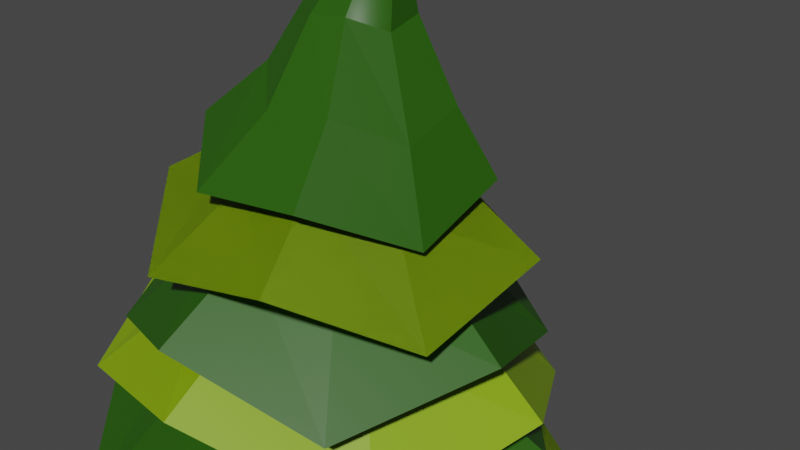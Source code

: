 # Source: pinetree3.blend  (saved by Blender 2.83.18; exported with 4.5.12 LTS)
import bpy
from mathutils import Matrix  # noqa: F401  (used for matrix-valued properties, if any)

bpy.ops.wm.read_factory_settings(use_empty=True)
scene = bpy.context.scene
scene.name = 'Scene'

# ---- collections
col_collection = bpy.data.collections.new('Collection'); scene.collection.children.link(col_collection)

# ---- materials (node trees are filled in below, after node groups)
mat_0_262_0_076_0_023 = bpy.data.materials.new('0.262,0.076,0.023')
mat_0_262_0_076_0_023.use_transparent_shadow = False
mat_0_227_0_381_0_0009111 = bpy.data.materials.new('0.227,0.381,0.0009111')
mat_0_227_0_381_0_0009111.use_transparent_shadow = False
mat_0_019_0_100_0_000607 = bpy.data.materials.new('0.019,0.100,0.000607')
mat_0_019_0_100_0_000607.use_transparent_shadow = False

# ---- material node trees
mat_0_262_0_076_0_023.use_nodes = True; mat_0_262_0_076_0_023.node_tree.nodes.clear()
_N = mat_0_262_0_076_0_023.node_tree.nodes; _L = mat_0_262_0_076_0_023.node_tree.links
n0 = _N.new('ShaderNodeBsdfPrincipled'); n0.name = 'Principled BSDF'; n0.location = (10, 300)
n0.distribution = 'GGX'
n0.subsurface_method = 'BURLEY'
n0.inputs[0].default_value = (0.2623, 0.07619, 0.02315, 1.0)
n0.inputs[3].default_value = 1.45
n0.inputs[27].default_value = (0.0, 0.0, 0.0, 1.0)
n0.inputs[28].default_value = 1.0
n1 = _N.new('ShaderNodeOutputMaterial'); n1.name = 'Material Output'; n1.location = (300, 300)
_L.new(n0.outputs[0], n1.inputs[0])
n1.is_active_output = True
mat_0_227_0_381_0_0009111.use_nodes = True; mat_0_227_0_381_0_0009111.node_tree.nodes.clear()
_N = mat_0_227_0_381_0_0009111.node_tree.nodes; _L = mat_0_227_0_381_0_0009111.node_tree.links
n0 = _N.new('ShaderNodeBsdfPrincipled'); n0.name = 'Principled BSDF'; n0.location = (10, 300)
n0.distribution = 'GGX'
n0.subsurface_method = 'BURLEY'
n0.inputs[0].default_value = (0.227, 0.3813, 0.0009106, 1.0)
n0.inputs[3].default_value = 1.45
n0.inputs[27].default_value = (0.0, 0.0, 0.0, 1.0)
n0.inputs[28].default_value = 1.0
n1 = _N.new('ShaderNodeOutputMaterial'); n1.name = 'Material Output'; n1.location = (300, 300)
_L.new(n0.outputs[0], n1.inputs[0])
n1.is_active_output = True
mat_0_019_0_100_0_000607.use_nodes = True; mat_0_019_0_100_0_000607.node_tree.nodes.clear()
_N = mat_0_019_0_100_0_000607.node_tree.nodes; _L = mat_0_019_0_100_0_000607.node_tree.links
n0 = _N.new('ShaderNodeBsdfPrincipled'); n0.name = 'Principled BSDF'; n0.location = (10, 300)
n0.distribution = 'GGX'
n0.subsurface_method = 'BURLEY'
n0.inputs[0].default_value = (0.01938, 0.0999, 0.0006071, 1.0)
n0.inputs[3].default_value = 1.45
n0.inputs[27].default_value = (0.0, 0.0, 0.0, 1.0)
n0.inputs[28].default_value = 1.0
n1 = _N.new('ShaderNodeOutputMaterial'); n1.name = 'Material Output'; n1.location = (300, 300)
_L.new(n0.outputs[0], n1.inputs[0])
n1.is_active_output = True

# ---- world
world_world = bpy.data.worlds.new('World'); scene.world = world_world
world_world.use_nodes = True; world_world.node_tree.nodes.clear()
_N = world_world.node_tree.nodes; _L = world_world.node_tree.links
n0 = _N.new('ShaderNodeOutputWorld'); n0.name = 'World Output'; n0.location = (300, 300)
n1 = _N.new('ShaderNodeBackground'); n1.name = 'Background'; n1.location = (10, 300)
n1.inputs[0].default_value = (0.05088, 0.05088, 0.05088, 1.0)
_L.new(n1.outputs[0], n0.inputs[0])
n0.is_active_output = True
world_world.color = (0.05088, 0.05088, 0.05088)
world_world.use_sun_shadow = False
world_world.sun_shadow_jitter_overblur = 0.0

# ---- cameras
cam_camera = bpy.data.cameras.new('Camera')
cam_camera.clip_end = 100.0
cam_camera.ortho_scale = 7.314
cam_camera_001 = bpy.data.cameras.new('Camera.001')
cam_camera_001.clip_end = 100.0
cam_camera_001.lens = 93.37
cam_camera_001.ortho_scale = 7.314

# ---- meshes
me_cylinder_004 = bpy.data.meshes.new('Cylinder.004')
me_cylinder_004.from_pydata([(-0.1342, 1.014, -0.9836), (-0.1342, 0.4924, 1.266), (0.583, 0.7172, -0.9836), (0.2134, 0.3482, 1.247), (0.8801, -6.508e-08, -0.9836), (0.3574, -3.62e-08, 1.239), (0.583, -0.7172, -0.9836), (0.2134, -0.3482, 1.247), (-0.1342, -1.014, -0.9836), (-0.1342, -0.4924, 1.266), (-0.8513, -0.7172, -0.9836), (-0.4817, -0.3482, 1.285), (-1.148, -8.647e-09, -0.9836), (-0.6257, -1.639e-08, 1.292), (-0.8513, 0.7172, -0.9836), (-0.4817, 0.3482, 1.285), (0.006521, 0.7776, -0.2338), (0.06279, 0.5995, 0.516), (0.4867, 0.4239, 0.516), (0.5564, 0.5499, -0.2338), (0.6623, -4.457e-08, 0.516), (0.7842, -5.338e-08, -0.2338), (0.4867, -0.4239, 0.516), (0.5564, -0.5499, -0.2338), (0.06279, -0.5995, 0.516), (0.006521, -0.7776, -0.2338), (-0.3611, -0.4239, 0.516), (-0.5434, -0.5499, -0.2338), (-0.5367, -1.122e-08, 0.516), (-0.7711, -1.011e-08, -0.2338), (-0.3611, 0.4239, 0.516), (-0.5434, 0.5499, -0.2338), (0.3048, 0.1753, 6.628), (0.3966, 0.02906, 5.024), (0.2437, -0.03449, 5.031), (0.02788, 0.1818, 5.045), (0.0914, 0.335, 5.042), (0.397, 0.3352, 5.026), (0.4601, 0.1822, 5.021), (0.09095, 0.02878, 5.04), (0.2443, 0.3985, 5.035), (0.00896, -0.4224, 3.28), (-0.2892, 0.2987, 3.295), (0.4307, -3.256e-08, 3.258), (-0.2892, -0.2987, 3.295), (0.00896, 0.4224, 3.28), (0.3072, -0.2987, 3.264), (-0.4128, -1.557e-08, 3.301), (0.3072, 0.2987, 3.264)], [], [(17, 1, 3, 18), (18, 3, 5, 20), (20, 5, 7, 22), (22, 7, 9, 24), (24, 9, 11, 26), (26, 11, 13, 28), (34, 33, 32), (28, 13, 15, 30), (30, 15, 1, 17), (0, 2, 4, 6, 8, 10, 12, 14), (14, 31, 16, 0), (31, 30, 17, 16), (12, 29, 31, 14), (29, 28, 30, 31), (10, 27, 29, 12), (27, 26, 28, 29), (8, 25, 27, 10), (25, 24, 26, 27), (6, 23, 25, 8), (23, 22, 24, 25), (4, 21, 23, 6), (21, 20, 22, 23), (2, 19, 21, 4), (19, 18, 20, 21), (0, 16, 19, 2), (16, 17, 18, 19), (36, 35, 32), (38, 37, 32), (39, 34, 32), (40, 36, 32), (37, 40, 32), (33, 38, 32), (35, 39, 32), (47, 44, 39, 35), (46, 43, 38, 33), (48, 45, 40, 37), (45, 42, 36, 40), (44, 41, 34, 39), (43, 48, 37, 38), (42, 47, 35, 36), (41, 46, 33, 34), (9, 7, 46, 41), (15, 13, 47, 42), (5, 3, 48, 43), (11, 9, 41, 44), (1, 15, 42, 45), (3, 1, 45, 48), (7, 5, 43, 46), (13, 11, 44, 47)])
_uv = me_cylinder_004.uv_layers.new(name='UVMap')
_uv.uv.foreach_set('vector', [1.0, 0.8333, 1.0, 1.0, 0.875, 1.0, 0.875, 0.8333, 0.875, 0.8333, 0.875, 1.0, 0.75, 1.0, 0.75, 0.8333, 0.75, 0.8333, 0.75, 1.0, 0.625, 1.0, 0.625, 0.8333, 0.625, 0.8333, 0.625, 1.0, 0.5, 1.0, 0.5, 0.8333, 0.5, 0.8333, 0.5, 1.0, 0.375, 1.0, 0.375, 0.8333, 0.375, 0.8333, 0.375, 1.0, 0.25, 1.0, 0.25, 0.8333, 0.5, 1.0, 0.625, 1.0, 0.5, 1.0, 0.25, 0.8333, 0.25, 1.0, 0.125, 1.0, 0.125, 0.8333, 0.125, 0.8333, 0.125, 1.0, 0.0, 1.0, 0.0, 0.8333, 0.75, 0.49, 0.9197, 0.4197, 0.99, 0.25, 0.9197, 0.08029, 0.75, 0.01, 0.5803, 0.08029, 0.51, 0.25, 0.5803, 0.4197, 0.125, 0.5, 0.125, 0.6667, 0.0, 0.6667, 0.0, 0.5, 0.125, 0.6667, 0.125, 0.8333, 0.0, 0.8333, 0.0, 0.6667, 0.25, 0.5, 0.25, 0.6667, 0.125, 0.6667, 0.125, 0.5, 0.25, 0.6667, 0.25, 0.8333, 0.125, 0.8333, 0.125, 0.6667, 0.375, 0.5, 0.375, 0.6667, 0.25, 0.6667, 0.25, 0.5, 0.375, 0.6667, 0.375, 0.8333, 0.25, 0.8333, 0.25, 0.6667, 0.5, 0.5, 0.5, 0.6667, 0.375, 0.6667, 0.375, 0.5, 0.5, 0.6667, 0.5, 0.8333, 0.375, 0.8333, 0.375, 0.6667, 0.625, 0.5, 0.625, 0.6667, 0.5, 0.6667, 0.5, 0.5, 0.625, 0.6667, 0.625, 0.8333, 0.5, 0.8333, 0.5, 0.6667, 0.75, 0.5, 0.75, 0.6667, 0.625, 0.6667, 0.625, 0.5, 0.75, 0.6667, 0.75, 0.8333, 0.625, 0.8333, 0.625, 0.6667, 0.875, 0.5, 0.875, 0.6667, 0.75, 0.6667, 0.75, 0.5, 0.875, 0.6667, 0.875, 0.8333, 0.75, 0.8333, 0.75, 0.6667, 1.0, 0.5, 1.0, 0.6667, 0.875, 0.6667, 0.875, 0.5, 1.0, 0.6667, 1.0, 0.8333, 0.875, 0.8333, 0.875, 0.6667, 0.125, 1.0, 0.25, 1.0, 0.125, 1.0, 0.75, 1.0, 0.875, 1.0, 0.75, 1.0, 0.375, 1.0, 0.5, 1.0, 0.375, 1.0, 0.0, 1.0, 0.125, 1.0, 0.0, 1.0, 0.875, 1.0, 1.0, 1.0, 0.875, 1.0, 0.625, 1.0, 0.75, 1.0, 0.625, 1.0, 0.25, 1.0, 0.375, 1.0, 0.25, 1.0, 0.25, 1.0, 0.375, 1.0, 0.375, 1.0, 0.25, 1.0, 0.625, 1.0, 0.75, 1.0, 0.75, 1.0, 0.625, 1.0, 0.875, 1.0, 1.0, 1.0, 1.0, 1.0, 0.875, 1.0, 0.0, 1.0, 0.125, 1.0, 0.125, 1.0, 0.0, 1.0, 0.375, 1.0, 0.5, 1.0, 0.5, 1.0, 0.375, 1.0, 0.75, 1.0, 0.875, 1.0, 0.875, 1.0, 0.75, 1.0, 0.125, 1.0, 0.25, 1.0, 0.25, 1.0, 0.125, 1.0, 0.5, 1.0, 0.625, 1.0, 0.625, 1.0, 0.5, 1.0, 0.5, 1.0, 0.625, 1.0, 0.625, 1.0, 0.5, 1.0, 0.125, 1.0, 0.25, 1.0, 0.25, 1.0, 0.125, 1.0, 0.75, 1.0, 0.875, 1.0, 0.875, 1.0, 0.75, 1.0, 0.375, 1.0, 0.5, 1.0, 0.5, 1.0, 0.375, 1.0, 0.0, 1.0, 0.125, 1.0, 0.125, 1.0, 0.0, 1.0, 0.875, 1.0, 1.0, 1.0, 1.0, 1.0, 0.875, 1.0, 0.625, 1.0, 0.75, 1.0, 0.75, 1.0, 0.625, 1.0, 0.25, 1.0, 0.375, 1.0, 0.375, 1.0, 0.25, 1.0])
me_cylinder_004.materials.append(mat_0_262_0_076_0_023)
me_cylinder_004.use_remesh_fix_poles = True
me_cylinder_004.use_remesh_preserve_attributes = False
me_cylinder_004.use_mirror_vertex_groups = False
me_cylinder_004.update()
me_cylinder_005 = bpy.data.meshes.new('Cylinder.005')
me_cylinder_005.from_pydata([(9.394, 7.994, -0.4283), (8.033, 6.334, 2.178), (10.34, 6.116, 0.1333), (8.265, 5.894, 2.164), (9.671, 4.064, -0.5098), (8.118, 5.419, 2.165), (7.793, 3.052, 0.2085), (7.678, 5.187, 2.181), (5.81, 3.627, -0.4068), (7.203, 5.334, 2.202), (4.732, 5.595, 0.3599), (6.971, 5.774, 2.216), (5.343, 7.66, -0.2957), (7.119, 6.249, 2.215), (7.275, 8.659, 0.2847), (7.558, 6.481, 2.199), (8.575, 7.005, 0.8648), (9.091, 5.985, 1.099), (8.735, 4.874, 0.8238), (7.716, 4.328, 1.14), (6.635, 4.646, 0.8859), (6.06, 5.703, 1.222), (6.393, 6.82, 0.9396), (7.435, 7.361, 1.181), (9.394, 7.994, -0.4283), (8.033, 6.334, 2.178), (10.34, 6.116, 0.1333), (8.265, 5.894, 2.164), (9.671, 4.064, -0.5098), (8.118, 5.419, 2.165), (7.793, 3.052, 0.2085), (7.678, 5.187, 2.181), (5.81, 3.627, -0.4068), (7.203, 5.334, 2.202), (4.732, 5.595, 0.3599), (6.971, 5.774, 2.216), (5.343, 7.66, -0.2957), (7.119, 6.249, 2.215), (7.275, 8.659, 0.2847), (7.558, 6.481, 2.199), (8.575, 7.005, 0.8648), (9.091, 5.985, 1.099), (8.735, 4.874, 0.8238), (7.716, 4.328, 1.14), (6.635, 4.646, 0.8859), (6.06, 5.703, 1.222), (6.393, 6.82, 0.9396), (7.435, 7.361, 1.181)], [], [(16, 17, 3, 1), (17, 18, 5, 3), (18, 19, 7, 5), (19, 20, 9, 7), (20, 21, 11, 9), (21, 22, 13, 11), (22, 23, 15, 13), (23, 16, 1, 15), (14, 0, 16, 23), (12, 14, 23, 22), (10, 12, 22, 21), (8, 10, 21, 20), (6, 8, 20, 19), (4, 6, 19, 18), (2, 4, 18, 17), (0, 2, 17, 16), (40, 25, 27, 41), (41, 27, 29, 42), (42, 29, 31, 43), (43, 31, 33, 44), (44, 33, 35, 45), (45, 35, 37, 46), (46, 37, 39, 47), (47, 39, 25, 40), (38, 47, 40, 24), (36, 46, 47, 38), (34, 45, 46, 36), (32, 44, 45, 34), (30, 43, 44, 32), (28, 42, 43, 30), (26, 41, 42, 28), (24, 40, 41, 26), (3, 5, 29, 27), (13, 15, 39, 37), (10, 8, 32, 34), (9, 11, 35, 33), (6, 4, 28, 30), (0, 14, 38, 24), (2, 0, 24, 26), (5, 7, 31, 29), (15, 1, 25, 39), (1, 3, 27, 25), (12, 10, 34, 36), (11, 13, 37, 35), (8, 6, 30, 32), (7, 9, 33, 31), (4, 2, 26, 28), (14, 12, 36, 38)])
_uv = me_cylinder_005.uv_layers.new(name='UVMap')
_uv.uv.foreach_set('vector', [1.0, 0.7424, 0.875, 0.7424, 0.875, 1.0, 1.0, 1.0, 0.875, 0.7424, 0.75, 0.7424, 0.75, 1.0, 0.875, 1.0, 0.75, 0.7424, 0.625, 0.7424, 0.625, 1.0, 0.75, 1.0, 0.625, 0.7424, 0.5, 0.7424, 0.5, 1.0, 0.625, 1.0, 0.5, 0.7424, 0.375, 0.7424, 0.375, 1.0, 0.5, 1.0, 0.375, 0.7424, 0.25, 0.7424, 0.25, 1.0, 0.375, 1.0, 0.25, 0.7424, 0.125, 0.7424, 0.125, 1.0, 0.25, 1.0, 0.125, 0.7424, 0.0, 0.7424, 0.0, 1.0, 0.125, 1.0, 0.125, 0.5, 0.0, 0.5, 0.0, 0.7424, 0.125, 0.7424, 0.25, 0.5, 0.125, 0.5, 0.125, 0.7424, 0.25, 0.7424, 0.375, 0.5, 0.25, 0.5, 0.25, 0.7424, 0.375, 0.7424, 0.5, 0.5, 0.375, 0.5, 0.375, 0.7424, 0.5, 0.7424, 0.625, 0.5, 0.5, 0.5, 0.5, 0.7424, 0.625, 0.7424, 0.75, 0.5, 0.625, 0.5, 0.625, 0.7424, 0.75, 0.7424, 0.875, 0.5, 0.75, 0.5, 0.75, 0.7424, 0.875, 0.7424, 1.0, 0.5, 0.875, 0.5, 0.875, 0.7424, 1.0, 0.7424, 1.0, 0.7424, 1.0, 1.0, 0.875, 1.0, 0.875, 0.7424, 0.875, 0.7424, 0.875, 1.0, 0.75, 1.0, 0.75, 0.7424, 0.75, 0.7424, 0.75, 1.0, 0.625, 1.0, 0.625, 0.7424, 0.625, 0.7424, 0.625, 1.0, 0.5, 1.0, 0.5, 0.7424, 0.5, 0.7424, 0.5, 1.0, 0.375, 1.0, 0.375, 0.7424, 0.375, 0.7424, 0.375, 1.0, 0.25, 1.0, 0.25, 0.7424, 0.25, 0.7424, 0.25, 1.0, 0.125, 1.0, 0.125, 0.7424, 0.125, 0.7424, 0.125, 1.0, 0.0, 1.0, 0.0, 0.7424, 0.125, 0.5, 0.125, 0.7424, 0.0, 0.7424, 0.0, 0.5, 0.25, 0.5, 0.25, 0.7424, 0.125, 0.7424, 0.125, 0.5, 0.375, 0.5, 0.375, 0.7424, 0.25, 0.7424, 0.25, 0.5, 0.5, 0.5, 0.5, 0.7424, 0.375, 0.7424, 0.375, 0.5, 0.625, 0.5, 0.625, 0.7424, 0.5, 0.7424, 0.5, 0.5, 0.75, 0.5, 0.75, 0.7424, 0.625, 0.7424, 0.625, 0.5, 0.875, 0.5, 0.875, 0.7424, 0.75, 0.7424, 0.75, 0.5, 1.0, 0.5, 1.0, 0.7424, 0.875, 0.7424, 0.875, 0.5, 0.875, 1.0, 0.75, 1.0, 0.75, 1.0, 0.875, 1.0, 0.25, 1.0, 0.125, 1.0, 0.125, 1.0, 0.25, 1.0, 0.375, 0.5, 0.5, 0.5, 0.5, 0.5, 0.375, 0.5, 0.5, 1.0, 0.375, 1.0, 0.375, 1.0, 0.5, 1.0, 0.625, 0.5, 0.75, 0.5, 0.75, 0.5, 0.625, 0.5, 0.0, 0.5, 0.125, 0.5, 0.125, 0.5, 0.0, 0.5, 0.875, 0.5, 1.0, 0.5, 1.0, 0.5, 0.875, 0.5, 0.75, 1.0, 0.625, 1.0, 0.625, 1.0, 0.75, 1.0, 0.125, 1.0, 0.0, 1.0, 0.0, 1.0, 0.125, 1.0, 1.0, 1.0, 0.875, 1.0, 0.875, 1.0, 1.0, 1.0, 0.25, 0.5, 0.375, 0.5, 0.375, 0.5, 0.25, 0.5, 0.375, 1.0, 0.25, 1.0, 0.25, 1.0, 0.375, 1.0, 0.5, 0.5, 0.625, 0.5, 0.625, 0.5, 0.5, 0.5, 0.625, 1.0, 0.5, 1.0, 0.5, 1.0, 0.625, 1.0, 0.75, 0.5, 0.875, 0.5, 0.875, 0.5, 0.75, 0.5, 0.125, 0.5, 0.25, 0.5, 0.25, 0.5, 0.125, 0.5])
me_cylinder_005.materials.append(mat_0_227_0_381_0_0009111)
me_cylinder_005.use_remesh_fix_poles = True
me_cylinder_005.use_remesh_preserve_attributes = False
me_cylinder_005.use_mirror_vertex_groups = False
me_cylinder_005.update()
me_cylinder_006 = bpy.data.meshes.new('Cylinder.006')
me_cylinder_006.from_pydata([(8.659, 8.255, -0.5735), (7.743, 6.465, 1.852), (9.978, 6.856, 0.07744), (8.071, 6.136, 1.869), (9.99, 4.828, -0.4688), (8.07, 5.672, 1.883), (8.553, 3.424, 0.1451), (7.742, 5.344, 1.885), (6.668, 3.373, -0.5547), (7.277, 5.345, 1.874), (5.122, 4.847, 0.01992), (6.95, 5.673, 1.856), (5.138, 6.839, -0.6459), (6.95, 6.137, 1.842), (6.547, 8.278, -0.04777), (7.279, 6.465, 1.841), (8.122, 7.179, 0.6295), (8.847, 6.419, 0.9174), (8.852, 5.324, 0.6897), (8.076, 4.563, 0.954), (7.042, 4.541, 0.6483), (6.22, 5.333, 0.8862), (6.227, 6.412, 0.5939), (6.991, 7.189, 0.8496)], [], [(16, 1, 3, 17), (17, 3, 5, 18), (18, 5, 7, 19), (19, 7, 9, 20), (20, 9, 11, 21), (21, 11, 13, 22), (22, 13, 15, 23), (23, 15, 1, 16), (14, 23, 16, 0), (12, 22, 23, 14), (10, 21, 22, 12), (8, 20, 21, 10), (6, 19, 20, 8), (4, 18, 19, 6), (2, 17, 18, 4), (0, 16, 17, 2)])
_uv = me_cylinder_006.uv_layers.new(name='UVMap')
_uv.uv.foreach_set('vector', [1.0, 0.7424, 1.0, 1.0, 0.875, 1.0, 0.875, 0.7424, 0.875, 0.7424, 0.875, 1.0, 0.75, 1.0, 0.75, 0.7424, 0.75, 0.7424, 0.75, 1.0, 0.625, 1.0, 0.625, 0.7424, 0.625, 0.7424, 0.625, 1.0, 0.5, 1.0, 0.5, 0.7424, 0.5, 0.7424, 0.5, 1.0, 0.375, 1.0, 0.375, 0.7424, 0.375, 0.7424, 0.375, 1.0, 0.25, 1.0, 0.25, 0.7424, 0.25, 0.7424, 0.25, 1.0, 0.125, 1.0, 0.125, 0.7424, 0.125, 0.7424, 0.125, 1.0, 0.0, 1.0, 0.0, 0.7424, 0.125, 0.5, 0.125, 0.7424, 0.0, 0.7424, 0.0, 0.5, 0.25, 0.5, 0.25, 0.7424, 0.125, 0.7424, 0.125, 0.5, 0.375, 0.5, 0.375, 0.7424, 0.25, 0.7424, 0.25, 0.5, 0.5, 0.5, 0.5, 0.7424, 0.375, 0.7424, 0.375, 0.5, 0.625, 0.5, 0.625, 0.7424, 0.5, 0.7424, 0.5, 0.5, 0.75, 0.5, 0.75, 0.7424, 0.625, 0.7424, 0.625, 0.5, 0.875, 0.5, 0.875, 0.7424, 0.75, 0.7424, 0.75, 0.5, 1.0, 0.5, 1.0, 0.7424, 0.875, 0.7424, 0.875, 0.5])
me_cylinder_006.materials.append(mat_0_019_0_100_0_000607)
me_cylinder_006.use_remesh_fix_poles = True
me_cylinder_006.use_remesh_preserve_attributes = False
me_cylinder_006.use_mirror_vertex_groups = False
me_cylinder_006.update()
me_cylinder_007 = bpy.data.meshes.new('Cylinder.007')
me_cylinder_007.from_pydata([(5.357, 7.204, -0.5872), (7.102, 6.29, 1.74), (7.002, 8.226, -0.2625), (7.478, 6.529, 1.684), (8.86, 7.736, -0.9253), (7.917, 6.432, 1.665), (9.956, 6.176, -0.2197), (8.16, 6.056, 1.694), (9.56, 4.311, -0.6059), (8.067, 5.62, 1.754), (7.921, 3.253, 0.2774), (7.69, 5.381, 1.809), (5.981, 3.603, -0.2223), (7.252, 5.478, 1.828), (4.966, 5.304, 0.2346), (7.008, 5.854, 1.799), (6.383, 6.633, 0.5664), (7.272, 7.188, 0.6789), (8.281, 6.931, 0.3854), (8.87, 6.079, 0.702), (8.654, 5.068, 0.5651), (7.768, 4.498, 0.971), (6.724, 4.695, 0.7657), (6.17, 5.607, 0.9479)], [], [(16, 1, 3, 17), (17, 3, 5, 18), (18, 5, 7, 19), (19, 7, 9, 20), (20, 9, 11, 21), (21, 11, 13, 22), (22, 13, 15, 23), (23, 15, 1, 16), (14, 23, 16, 0), (12, 22, 23, 14), (10, 21, 22, 12), (8, 20, 21, 10), (6, 19, 20, 8), (4, 18, 19, 6), (2, 17, 18, 4), (0, 16, 17, 2)])
_uv = me_cylinder_007.uv_layers.new(name='UVMap')
_uv.uv.foreach_set('vector', [1.0, 0.7424, 1.0, 1.0, 0.875, 1.0, 0.875, 0.7424, 0.875, 0.7424, 0.875, 1.0, 0.75, 1.0, 0.75, 0.7424, 0.75, 0.7424, 0.75, 1.0, 0.625, 1.0, 0.625, 0.7424, 0.625, 0.7424, 0.625, 1.0, 0.5, 1.0, 0.5, 0.7424, 0.5, 0.7424, 0.5, 1.0, 0.375, 1.0, 0.375, 0.7424, 0.375, 0.7424, 0.375, 1.0, 0.25, 1.0, 0.25, 0.7424, 0.25, 0.7424, 0.25, 1.0, 0.125, 1.0, 0.125, 0.7424, 0.125, 0.7424, 0.125, 1.0, 0.0, 1.0, 0.0, 0.7424, 0.125, 0.5, 0.125, 0.7424, 0.0, 0.7424, 0.0, 0.5, 0.25, 0.5, 0.25, 0.7424, 0.125, 0.7424, 0.125, 0.5, 0.375, 0.5, 0.375, 0.7424, 0.25, 0.7424, 0.25, 0.5, 0.5, 0.5, 0.5, 0.7424, 0.375, 0.7424, 0.375, 0.5, 0.625, 0.5, 0.625, 0.7424, 0.5, 0.7424, 0.5, 0.5, 0.75, 0.5, 0.75, 0.7424, 0.625, 0.7424, 0.625, 0.5, 0.875, 0.5, 0.875, 0.7424, 0.75, 0.7424, 0.75, 0.5, 1.0, 0.5, 1.0, 0.7424, 0.875, 0.7424, 0.875, 0.5])
me_cylinder_007.materials.append(mat_0_227_0_381_0_0009111)
me_cylinder_007.use_remesh_fix_poles = True
me_cylinder_007.use_remesh_preserve_attributes = False
me_cylinder_007.use_mirror_vertex_groups = False
me_cylinder_007.update()
me_cylinder_008 = bpy.data.meshes.new('Cylinder.008')
me_cylinder_008.from_pydata([(9.049, 7.34, -0.5852), (7.896, 6.288, 1.578), (9.702, 5.861, -0.003655), (8.058, 5.931, 1.6), (9.082, 4.234, -0.3649), (7.92, 5.565, 1.635), (7.553, 3.58, 0.2641), (7.562, 5.404, 1.662), (6.016, 4.08, -0.2707), (7.195, 5.544, 1.666), (5.259, 5.732, 0.1856), (7.033, 5.901, 1.644), (5.838, 7.278, -0.4759), (7.171, 6.267, 1.609), (7.409, 8.013, -0.08216), (7.529, 6.428, 1.582), (8.356, 6.695, 0.4995), (8.715, 5.887, 0.7596), (8.381, 5.011, 0.6214), (7.552, 4.652, 0.9045), (6.714, 4.935, 0.6768), (6.311, 5.817, 0.8621), (6.626, 6.658, 0.5614), (7.474, 7.051, 0.7172)], [], [(16, 1, 3, 17), (17, 3, 5, 18), (18, 5, 7, 19), (19, 7, 9, 20), (20, 9, 11, 21), (21, 11, 13, 22), (22, 13, 15, 23), (23, 15, 1, 16), (14, 23, 16, 0), (12, 22, 23, 14), (10, 21, 22, 12), (8, 20, 21, 10), (6, 19, 20, 8), (4, 18, 19, 6), (2, 17, 18, 4), (0, 16, 17, 2)])
_uv = me_cylinder_008.uv_layers.new(name='UVMap')
_uv.uv.foreach_set('vector', [1.0, 0.7424, 1.0, 1.0, 0.875, 1.0, 0.875, 0.7424, 0.875, 0.7424, 0.875, 1.0, 0.75, 1.0, 0.75, 0.7424, 0.75, 0.7424, 0.75, 1.0, 0.625, 1.0, 0.625, 0.7424, 0.625, 0.7424, 0.625, 1.0, 0.5, 1.0, 0.5, 0.7424, 0.5, 0.7424, 0.5, 1.0, 0.375, 1.0, 0.375, 0.7424, 0.375, 0.7424, 0.375, 1.0, 0.25, 1.0, 0.25, 0.7424, 0.25, 0.7424, 0.25, 1.0, 0.125, 1.0, 0.125, 0.7424, 0.125, 0.7424, 0.125, 1.0, 0.0, 1.0, 0.0, 0.7424, 0.125, 0.5, 0.125, 0.7424, 0.0, 0.7424, 0.0, 0.5, 0.25, 0.5, 0.25, 0.7424, 0.125, 0.7424, 0.125, 0.5, 0.375, 0.5, 0.375, 0.7424, 0.25, 0.7424, 0.25, 0.5, 0.5, 0.5, 0.5, 0.7424, 0.375, 0.7424, 0.375, 0.5, 0.625, 0.5, 0.625, 0.7424, 0.5, 0.7424, 0.5, 0.5, 0.75, 0.5, 0.75, 0.7424, 0.625, 0.7424, 0.625, 0.5, 0.875, 0.5, 0.875, 0.7424, 0.75, 0.7424, 0.75, 0.5, 1.0, 0.5, 1.0, 0.7424, 0.875, 0.7424, 0.875, 0.5])
me_cylinder_008.materials.append(mat_0_019_0_100_0_000607)
me_cylinder_008.use_remesh_fix_poles = True
me_cylinder_008.use_remesh_preserve_attributes = False
me_cylinder_008.use_mirror_vertex_groups = False
me_cylinder_008.update()
me_cylinder_009 = bpy.data.meshes.new('Cylinder.009')
me_cylinder_009.from_pydata([(9.356, 5.065, -0.3529), (8.018, 5.792, 1.512), (8.403, 4.014, 0.2725), (7.791, 5.523, 1.557), (6.842, 3.842, -0.06199), (7.439, 5.494, 1.586), (5.701, 4.881, 0.3797), (7.167, 5.723, 1.582), (5.512, 6.266, -0.2573), (7.136, 6.075, 1.547), (6.55, 7.569, 0.03412), (7.363, 6.343, 1.502), (8.043, 7.643, -0.5507), (7.716, 6.372, 1.473), (9.252, 6.702, -0.07304), (7.987, 6.143, 1.477), (8.544, 5.476, 0.575), (8.025, 4.895, 0.8651), (7.184, 4.807, 0.7356), (6.563, 5.364, 0.9231), (6.467, 6.129, 0.6329), (7.022, 6.818, 0.7362), (7.834, 6.864, 0.4712), (8.484, 6.349, 0.6782), (9.356, 5.065, -0.3529), (8.018, 5.792, 1.512), (8.403, 4.014, 0.2725), (7.791, 5.523, 1.557), (6.842, 3.842, -0.06199), (7.439, 5.494, 1.586), (5.701, 4.881, 0.3797), (7.167, 5.723, 1.582), (5.512, 6.266, -0.2573), (7.136, 6.075, 1.547), (6.55, 7.569, 0.03412), (7.363, 6.343, 1.502), (8.043, 7.643, -0.5507), (7.716, 6.372, 1.473), (9.252, 6.702, -0.07304), (7.987, 6.143, 1.477), (8.544, 5.476, 0.575), (8.025, 4.895, 0.8651), (7.184, 4.807, 0.7356), (6.563, 5.364, 0.9231), (6.467, 6.129, 0.6329), (7.022, 6.818, 0.7362), (7.834, 6.864, 0.4712), (8.484, 6.349, 0.6782)], [], [(16, 17, 3, 1), (17, 18, 5, 3), (18, 19, 7, 5), (19, 20, 9, 7), (20, 21, 11, 9), (21, 22, 13, 11), (22, 23, 15, 13), (23, 16, 1, 15), (14, 0, 16, 23), (12, 14, 23, 22), (10, 12, 22, 21), (8, 10, 21, 20), (6, 8, 20, 19), (4, 6, 19, 18), (2, 4, 18, 17), (0, 2, 17, 16), (40, 25, 27, 41), (41, 27, 29, 42), (42, 29, 31, 43), (43, 31, 33, 44), (44, 33, 35, 45), (45, 35, 37, 46), (46, 37, 39, 47), (47, 39, 25, 40), (38, 47, 40, 24), (36, 46, 47, 38), (34, 45, 46, 36), (32, 44, 45, 34), (30, 43, 44, 32), (28, 42, 43, 30), (26, 41, 42, 28), (24, 40, 41, 26), (3, 5, 29, 27), (13, 15, 39, 37), (10, 8, 32, 34), (9, 11, 35, 33), (6, 4, 28, 30), (0, 14, 38, 24), (2, 0, 24, 26), (5, 7, 31, 29), (15, 1, 25, 39), (1, 3, 27, 25), (12, 10, 34, 36), (11, 13, 37, 35), (8, 6, 30, 32), (7, 9, 33, 31), (4, 2, 26, 28), (14, 12, 36, 38)])
_uv = me_cylinder_009.uv_layers.new(name='UVMap')
_uv.uv.foreach_set('vector', [1.0, 0.7424, 0.875, 0.7424, 0.875, 1.0, 1.0, 1.0, 0.875, 0.7424, 0.75, 0.7424, 0.75, 1.0, 0.875, 1.0, 0.75, 0.7424, 0.625, 0.7424, 0.625, 1.0, 0.75, 1.0, 0.625, 0.7424, 0.5, 0.7424, 0.5, 1.0, 0.625, 1.0, 0.5, 0.7424, 0.375, 0.7424, 0.375, 1.0, 0.5, 1.0, 0.375, 0.7424, 0.25, 0.7424, 0.25, 1.0, 0.375, 1.0, 0.25, 0.7424, 0.125, 0.7424, 0.125, 1.0, 0.25, 1.0, 0.125, 0.7424, 0.0, 0.7424, 0.0, 1.0, 0.125, 1.0, 0.125, 0.5, 0.0, 0.5, 0.0, 0.7424, 0.125, 0.7424, 0.25, 0.5, 0.125, 0.5, 0.125, 0.7424, 0.25, 0.7424, 0.375, 0.5, 0.25, 0.5, 0.25, 0.7424, 0.375, 0.7424, 0.5, 0.5, 0.375, 0.5, 0.375, 0.7424, 0.5, 0.7424, 0.625, 0.5, 0.5, 0.5, 0.5, 0.7424, 0.625, 0.7424, 0.75, 0.5, 0.625, 0.5, 0.625, 0.7424, 0.75, 0.7424, 0.875, 0.5, 0.75, 0.5, 0.75, 0.7424, 0.875, 0.7424, 1.0, 0.5, 0.875, 0.5, 0.875, 0.7424, 1.0, 0.7424, 1.0, 0.7424, 1.0, 1.0, 0.875, 1.0, 0.875, 0.7424, 0.875, 0.7424, 0.875, 1.0, 0.75, 1.0, 0.75, 0.7424, 0.75, 0.7424, 0.75, 1.0, 0.625, 1.0, 0.625, 0.7424, 0.625, 0.7424, 0.625, 1.0, 0.5, 1.0, 0.5, 0.7424, 0.5, 0.7424, 0.5, 1.0, 0.375, 1.0, 0.375, 0.7424, 0.375, 0.7424, 0.375, 1.0, 0.25, 1.0, 0.25, 0.7424, 0.25, 0.7424, 0.25, 1.0, 0.125, 1.0, 0.125, 0.7424, 0.125, 0.7424, 0.125, 1.0, 0.0, 1.0, 0.0, 0.7424, 0.125, 0.5, 0.125, 0.7424, 0.0, 0.7424, 0.0, 0.5, 0.25, 0.5, 0.25, 0.7424, 0.125, 0.7424, 0.125, 0.5, 0.375, 0.5, 0.375, 0.7424, 0.25, 0.7424, 0.25, 0.5, 0.5, 0.5, 0.5, 0.7424, 0.375, 0.7424, 0.375, 0.5, 0.625, 0.5, 0.625, 0.7424, 0.5, 0.7424, 0.5, 0.5, 0.75, 0.5, 0.75, 0.7424, 0.625, 0.7424, 0.625, 0.5, 0.875, 0.5, 0.875, 0.7424, 0.75, 0.7424, 0.75, 0.5, 1.0, 0.5, 1.0, 0.7424, 0.875, 0.7424, 0.875, 0.5, 0.875, 1.0, 0.75, 1.0, 0.75, 1.0, 0.875, 1.0, 0.25, 1.0, 0.125, 1.0, 0.125, 1.0, 0.25, 1.0, 0.375, 0.5, 0.5, 0.5, 0.5, 0.5, 0.375, 0.5, 0.5, 1.0, 0.375, 1.0, 0.375, 1.0, 0.5, 1.0, 0.625, 0.5, 0.75, 0.5, 0.75, 0.5, 0.625, 0.5, 0.0, 0.5, 0.125, 0.5, 0.125, 0.5, 0.0, 0.5, 0.875, 0.5, 1.0, 0.5, 1.0, 0.5, 0.875, 0.5, 0.75, 1.0, 0.625, 1.0, 0.625, 1.0, 0.75, 1.0, 0.125, 1.0, 0.0, 1.0, 0.0, 1.0, 0.125, 1.0, 1.0, 1.0, 0.875, 1.0, 0.875, 1.0, 1.0, 1.0, 0.25, 0.5, 0.375, 0.5, 0.375, 0.5, 0.25, 0.5, 0.375, 1.0, 0.25, 1.0, 0.25, 1.0, 0.375, 1.0, 0.5, 0.5, 0.625, 0.5, 0.625, 0.5, 0.5, 0.5, 0.625, 1.0, 0.5, 1.0, 0.5, 1.0, 0.625, 1.0, 0.75, 0.5, 0.875, 0.5, 0.875, 0.5, 0.75, 0.5, 0.125, 0.5, 0.25, 0.5, 0.25, 0.5, 0.125, 0.5])
me_cylinder_009.materials.append(mat_0_227_0_381_0_0009111)
me_cylinder_009.use_remesh_fix_poles = True
me_cylinder_009.use_remesh_preserve_attributes = False
me_cylinder_009.use_mirror_vertex_groups = False
me_cylinder_009.update()
me_cylinder_011 = bpy.data.meshes.new('Cylinder.011')
me_cylinder_011.from_pydata([(5.957, 6.105, -0.8019), (7.902, 6.017, 1.787), (6.691, 7.0, -0.6432), (7.777, 7.125, -1.159), (8.746, 6.455, -0.8852), (8.869, 5.346, -1.192), (8.253, 4.394, -0.6906), (7.045, 4.211, -0.8126), (6.199, 4.939, -0.4485), (6.977, 6.082, 0.6764), (7.232, 6.399, 0.7082), (7.619, 6.445, 0.5513), (7.956, 6.207, 0.6228), (8.003, 5.813, 0.5424), (7.774, 5.48, 0.7093), (7.36, 5.418, 0.6735), (7.05, 5.672, 0.7946), (7.136, 6.584, -0.01662), (7.817, 6.664, -0.3235), (8.419, 6.244, -0.1678), (8.499, 5.549, -0.3422), (8.096, 4.956, -0.01463), (7.359, 4.843, -0.1069), (6.813, 5.297, 0.1366), (6.68, 6.024, -0.1007)], [], [(9, 1, 10), (10, 1, 11), (11, 1, 12), (12, 1, 13), (13, 1, 14), (14, 1, 15), (15, 1, 16), (16, 1, 9), (23, 16, 9, 24), (22, 15, 16, 23), (21, 14, 15, 22), (20, 13, 14, 21), (19, 12, 13, 20), (18, 11, 12, 19), (17, 10, 11, 18), (24, 9, 10, 17), (0, 24, 17, 2), (2, 17, 18, 3), (3, 18, 19, 4), (4, 19, 20, 5), (5, 20, 21, 6), (6, 21, 22, 7), (7, 22, 23, 8), (8, 23, 24, 0)])
me_cylinder_011.polygons.foreach_set('use_smooth', [0, 0, 0, 0, 1, 0, 0, 0, 0, 0, 0, 0, 0, 0, 0, 0, 0, 0, 0, 0, 0, 0, 0, 0])
_uv = me_cylinder_011.uv_layers.new(name='UVMap')
_uv.uv.foreach_set('vector', [1.0, 0.7424, 0.875, 1.0, 0.875, 0.7424, 0.875, 0.7424, 0.75, 1.0, 0.75, 0.7424, 0.75, 0.7424, 0.625, 1.0, 0.625, 0.7424, 0.625, 0.7424, 0.5, 1.0, 0.5, 0.7424, 0.5, 0.7424, 0.375, 1.0, 0.375, 0.7424, 0.375, 0.7424, 0.25, 1.0, 0.25, 0.7424, 0.25, 0.7424, 0.125, 1.0, 0.125, 0.7424, 0.125, 0.7424, 0.0, 1.0, 0.0, 0.7424, 0.125, 0.6212, 0.125, 0.7424, 0.0, 0.7424, 0.0, 0.6212, 0.25, 0.6212, 0.25, 0.7424, 0.125, 0.7424, 0.125, 0.6212, 0.375, 0.6212, 0.375, 0.7424, 0.25, 0.7424, 0.25, 0.6212, 0.5, 0.6212, 0.5, 0.7424, 0.375, 0.7424, 0.375, 0.6212, 0.625, 0.6212, 0.625, 0.7424, 0.5, 0.7424, 0.5, 0.6212, 0.75, 0.6212, 0.75, 0.7424, 0.625, 0.7424, 0.625, 0.6212, 0.875, 0.6212, 0.875, 0.7424, 0.75, 0.7424, 0.75, 0.6212, 1.0, 0.6212, 1.0, 0.7424, 0.875, 0.7424, 0.875, 0.6212, 1.0, 0.5, 1.0, 0.6212, 0.875, 0.6212, 0.875, 0.5, 0.875, 0.5, 0.875, 0.6212, 0.75, 0.6212, 0.75, 0.5, 0.75, 0.5, 0.75, 0.6212, 0.625, 0.6212, 0.625, 0.5, 0.625, 0.5, 0.625, 0.6212, 0.5, 0.6212, 0.5, 0.5, 0.5, 0.5, 0.5, 0.6212, 0.375, 0.6212, 0.375, 0.5, 0.375, 0.5, 0.375, 0.6212, 0.25, 0.6212, 0.25, 0.5, 0.25, 0.5, 0.25, 0.6212, 0.125, 0.6212, 0.125, 0.5, 0.125, 0.5, 0.125, 0.6212, 0.0, 0.6212, 0.0, 0.5])
me_cylinder_011.materials.append(mat_0_019_0_100_0_000607)
me_cylinder_011.use_remesh_fix_poles = True
me_cylinder_011.use_remesh_preserve_attributes = False
me_cylinder_011.use_mirror_vertex_groups = False
me_cylinder_011.update()

# ---- objects
ob_camera = bpy.data.objects.new('Camera', cam_camera)
ob_camera_001 = bpy.data.objects.new('Camera.001', cam_camera_001)
ob_cylinder = bpy.data.objects.new('Cylinder', me_cylinder_004)
ob_cylinder_001 = bpy.data.objects.new('Cylinder.001', me_cylinder_005)
ob_cylinder_002 = bpy.data.objects.new('Cylinder.002', me_cylinder_006)
ob_cylinder_003 = bpy.data.objects.new('Cylinder.003', me_cylinder_007)
ob_cylinder_004 = bpy.data.objects.new('Cylinder.004', me_cylinder_008)
ob_cylinder_005 = bpy.data.objects.new('Cylinder.005', me_cylinder_009)
ob_cylinder_007 = bpy.data.objects.new('Cylinder.007', me_cylinder_011)

# ---- transforms, parenting, visibility, modifiers, constraints
ob_camera.location = (7.746, -6.514, 10.1)
ob_camera.rotation_euler = (1.109, 0.0, 0.8149)
ob_camera.lock_rotations_4d = False
ob_camera.empty_display_type = 'ARROWS'
ob_camera.color = (0.0, 0.0, 0.0, 0.0)
ob_camera.display_type = 'WIRE'
ob_camera.lineart.crease_threshold = 0.0
ob_camera_001.location = (7.692, -6.409, 10.89)
ob_camera_001.rotation_euler = (1.109, 0.0, 0.8149)
ob_camera_001.lock_rotations_4d = False
ob_camera_001.empty_display_type = 'ARROWS'
ob_camera_001.color = (0.0, 0.0, 0.0, 0.0)
ob_camera_001.display_type = 'WIRE'
ob_camera_001.lineart.crease_threshold = 0.0
ob_cylinder.location = (0.0, 0.0, 1.0)
ob_cylinder.lineart.crease_threshold = 0.0
ob_cylinder_001.location = (-7.67, -5.866, 1.987)
ob_cylinder_001.lineart.crease_threshold = 0.0
ob_cylinder_002.location = (-7.802, -6.067, 2.71)
ob_cylinder_002.rotation_euler = (0.03, -0.0, 0.0)
ob_cylinder_002.lineart.crease_threshold = 0.0
ob_cylinder_003.location = (-7.642, -5.67, 3.622)
ob_cylinder_003.rotation_euler = (0.03, -0.0, 0.0)
ob_cylinder_003.lineart.crease_threshold = 0.0
ob_cylinder_004.location = (-7.551, -5.812, 4.187)
ob_cylinder_004.rotation_euler = (0.03, -0.0, 0.0)
ob_cylinder_004.lineart.crease_threshold = 0.0
ob_cylinder_005.location = (-7.411, -5.794, 4.931)
ob_cylinder_005.rotation_euler = (0.03, -0.0, 0.0)
ob_cylinder_005.lineart.crease_threshold = 0.0
ob_cylinder_007.location = (-7.35, -5.733, 6.495)
ob_cylinder_007.rotation_euler = (0.03, -0.0, 0.0)
ob_cylinder_007.lineart.crease_threshold = 0.0

# ---- collection membership
col_collection.objects.link(ob_camera)
col_collection.objects.link(ob_camera_001)
col_collection.objects.link(ob_cylinder)
col_collection.objects.link(ob_cylinder_001)
col_collection.objects.link(ob_cylinder_002)
col_collection.objects.link(ob_cylinder_003)
col_collection.objects.link(ob_cylinder_004)
col_collection.objects.link(ob_cylinder_005)
col_collection.objects.link(ob_cylinder_007)

# ---- scene / render settings (as saved in the file)
scene.camera = ob_camera
scene.frame_start = 1; scene.frame_end = 250; scene.frame_set(1)
scene.render.engine = 'BLENDER_EEVEE_NEXT'
scene.cycles.use_denoising = False
scene.cycles.samples = 128
scene.cycles.sampling_pattern = 'TABULATED_SOBOL'
scene.cycles.use_adaptive_sampling = False
scene.cycles.use_light_tree = False
scene.view_settings.view_transform = 'Filmic'
bpy.context.view_layer.update()

# ---- added for rendering (the .blend has no usable light): sun
light_auto_sun = bpy.data.lights.new('AutoSun', 'SUN')
light_auto_sun.energy = 3.0
light_auto_sun.angle = 0.0523599
ob_auto_sun = bpy.data.objects.new('AutoSun', light_auto_sun)
scene.collection.objects.link(ob_auto_sun)
ob_auto_sun.rotation_euler = (0.872665, 0.174533, 0.523599)
bpy.context.view_layer.update()
